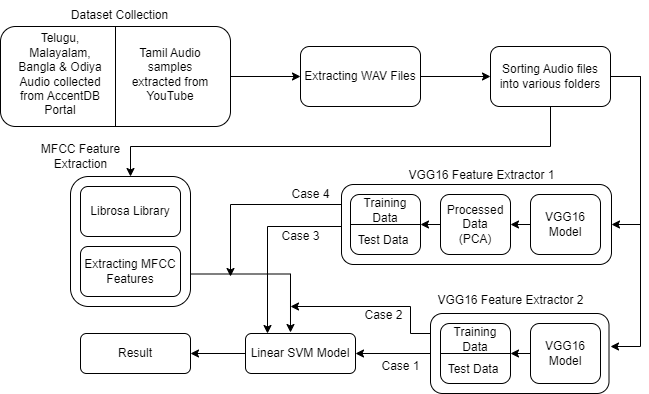

The diagram above was exported from draw.io. Its source (the exported page's mxGraphModel, read from the mxfile embedded in the PNG):
<mxGraphModel dx="1108" dy="482" grid="1" gridSize="10" guides="1" tooltips="1" connect="1" arrows="1" fold="1" page="1" pageScale="1" pageWidth="827" pageHeight="1169" math="0" shadow="0">
  <root>
    <mxCell id="0" />
    <mxCell id="1" parent="0" />
    <mxCell id="lzA1BZtm5SIZfubDai0u-7" style="edgeStyle=orthogonalEdgeStyle;rounded=0;orthogonalLoop=1;jettySize=auto;html=1;" edge="1" parent="1" source="lzA1BZtm5SIZfubDai0u-1" target="lzA1BZtm5SIZfubDai0u-6">
      <mxGeometry relative="1" as="geometry" />
    </mxCell>
    <mxCell id="lzA1BZtm5SIZfubDai0u-1" value="" style="rounded=1;whiteSpace=wrap;html=1;" vertex="1" parent="1">
      <mxGeometry x="80" y="40" width="230" height="100" as="geometry" />
    </mxCell>
    <mxCell id="lzA1BZtm5SIZfubDai0u-2" value="" style="endArrow=none;html=1;rounded=0;entryX=0.5;entryY=0;entryDx=0;entryDy=0;exitX=0.5;exitY=1;exitDx=0;exitDy=0;" edge="1" parent="1" source="lzA1BZtm5SIZfubDai0u-1" target="lzA1BZtm5SIZfubDai0u-1">
      <mxGeometry width="50" height="50" relative="1" as="geometry">
        <mxPoint x="390" y="280" as="sourcePoint" />
        <mxPoint x="440" y="230" as="targetPoint" />
      </mxGeometry>
    </mxCell>
    <mxCell id="lzA1BZtm5SIZfubDai0u-3" value="Telugu, Malayalam, Bangla &amp;amp; Odiya Audio collected from AccentDB Portal" style="text;html=1;strokeColor=none;fillColor=none;align=center;verticalAlign=middle;whiteSpace=wrap;rounded=0;" vertex="1" parent="1">
      <mxGeometry x="90" y="55" width="100" height="65" as="geometry" />
    </mxCell>
    <mxCell id="lzA1BZtm5SIZfubDai0u-4" value="Tamil Audio samples extracted from YouTube" style="text;html=1;strokeColor=none;fillColor=none;align=center;verticalAlign=middle;whiteSpace=wrap;rounded=0;" vertex="1" parent="1">
      <mxGeometry x="210" y="67.5" width="80" height="40" as="geometry" />
    </mxCell>
    <mxCell id="lzA1BZtm5SIZfubDai0u-5" value="Dataset Collection" style="text;html=1;align=center;verticalAlign=middle;resizable=0;points=[];autosize=1;strokeColor=none;fillColor=none;" vertex="1" parent="1">
      <mxGeometry x="139" y="14" width="120" height="30" as="geometry" />
    </mxCell>
    <mxCell id="lzA1BZtm5SIZfubDai0u-9" style="edgeStyle=orthogonalEdgeStyle;rounded=0;orthogonalLoop=1;jettySize=auto;html=1;entryX=0;entryY=0.5;entryDx=0;entryDy=0;" edge="1" parent="1" source="lzA1BZtm5SIZfubDai0u-6" target="lzA1BZtm5SIZfubDai0u-8">
      <mxGeometry relative="1" as="geometry" />
    </mxCell>
    <mxCell id="lzA1BZtm5SIZfubDai0u-6" value="Extracting WAV Files" style="rounded=1;whiteSpace=wrap;html=1;" vertex="1" parent="1">
      <mxGeometry x="380" y="60" width="120" height="60" as="geometry" />
    </mxCell>
    <mxCell id="lzA1BZtm5SIZfubDai0u-12" style="edgeStyle=orthogonalEdgeStyle;rounded=0;orthogonalLoop=1;jettySize=auto;html=1;" edge="1" parent="1" source="lzA1BZtm5SIZfubDai0u-8" target="lzA1BZtm5SIZfubDai0u-10">
      <mxGeometry relative="1" as="geometry">
        <Array as="points">
          <mxPoint x="630" y="160" />
          <mxPoint x="210" y="160" />
        </Array>
      </mxGeometry>
    </mxCell>
    <mxCell id="lzA1BZtm5SIZfubDai0u-16" style="edgeStyle=orthogonalEdgeStyle;rounded=0;orthogonalLoop=1;jettySize=auto;html=1;entryX=1;entryY=0.5;entryDx=0;entryDy=0;" edge="1" parent="1" source="lzA1BZtm5SIZfubDai0u-8" target="lzA1BZtm5SIZfubDai0u-15">
      <mxGeometry relative="1" as="geometry">
        <Array as="points">
          <mxPoint x="720" y="90" />
          <mxPoint x="720" y="238" />
        </Array>
      </mxGeometry>
    </mxCell>
    <mxCell id="lzA1BZtm5SIZfubDai0u-44" style="edgeStyle=orthogonalEdgeStyle;rounded=0;orthogonalLoop=1;jettySize=auto;html=1;exitX=1;exitY=0.5;exitDx=0;exitDy=0;fontFamily=Helvetica;fontSize=12;fontColor=#000000;" edge="1" parent="1" source="lzA1BZtm5SIZfubDai0u-8">
      <mxGeometry relative="1" as="geometry">
        <mxPoint x="690" y="360" as="targetPoint" />
        <Array as="points">
          <mxPoint x="720" y="90" />
          <mxPoint x="720" y="360" />
        </Array>
      </mxGeometry>
    </mxCell>
    <mxCell id="lzA1BZtm5SIZfubDai0u-8" value="Sorting Audio files into various folders" style="rounded=1;whiteSpace=wrap;html=1;" vertex="1" parent="1">
      <mxGeometry x="570" y="60" width="120" height="60" as="geometry" />
    </mxCell>
    <mxCell id="lzA1BZtm5SIZfubDai0u-49" style="edgeStyle=orthogonalEdgeStyle;rounded=0;orthogonalLoop=1;jettySize=auto;html=1;exitX=1;exitY=0.75;exitDx=0;exitDy=0;entryX=0.409;entryY=-0.025;entryDx=0;entryDy=0;entryPerimeter=0;fontFamily=Helvetica;fontSize=12;fontColor=#000000;" edge="1" parent="1" source="lzA1BZtm5SIZfubDai0u-10" target="lzA1BZtm5SIZfubDai0u-45">
      <mxGeometry relative="1" as="geometry" />
    </mxCell>
    <mxCell id="lzA1BZtm5SIZfubDai0u-10" value="" style="rounded=1;whiteSpace=wrap;html=1;" vertex="1" parent="1">
      <mxGeometry x="150" y="190" width="120" height="130" as="geometry" />
    </mxCell>
    <mxCell id="lzA1BZtm5SIZfubDai0u-11" value="MFCC Feature &lt;br&gt;Extraction" style="text;html=1;align=center;verticalAlign=middle;resizable=0;points=[];autosize=1;strokeColor=none;fillColor=none;" vertex="1" parent="1">
      <mxGeometry x="110" y="150" width="100" height="40" as="geometry" />
    </mxCell>
    <mxCell id="lzA1BZtm5SIZfubDai0u-13" value="Librosa Library" style="rounded=1;whiteSpace=wrap;html=1;" vertex="1" parent="1">
      <mxGeometry x="160" y="200" width="100" height="50" as="geometry" />
    </mxCell>
    <mxCell id="lzA1BZtm5SIZfubDai0u-14" value="Extracting MFCC&lt;br&gt;Features" style="rounded=1;whiteSpace=wrap;html=1;" vertex="1" parent="1">
      <mxGeometry x="160" y="260" width="100" height="50" as="geometry" />
    </mxCell>
    <mxCell id="lzA1BZtm5SIZfubDai0u-54" style="edgeStyle=orthogonalEdgeStyle;rounded=0;orthogonalLoop=1;jettySize=auto;html=1;exitX=0;exitY=0.25;exitDx=0;exitDy=0;fontFamily=Helvetica;fontSize=12;fontColor=#000000;" edge="1" parent="1" source="lzA1BZtm5SIZfubDai0u-15">
      <mxGeometry relative="1" as="geometry">
        <mxPoint x="310" y="290" as="targetPoint" />
      </mxGeometry>
    </mxCell>
    <mxCell id="lzA1BZtm5SIZfubDai0u-58" style="edgeStyle=elbowEdgeStyle;rounded=0;orthogonalLoop=1;jettySize=auto;html=1;exitX=0;exitY=0.5;exitDx=0;exitDy=0;entryX=0.2;entryY=0;entryDx=0;entryDy=0;entryPerimeter=0;fontFamily=Helvetica;fontSize=12;fontColor=#000000;elbow=vertical;" edge="1" parent="1" source="lzA1BZtm5SIZfubDai0u-15" target="lzA1BZtm5SIZfubDai0u-45">
      <mxGeometry relative="1" as="geometry">
        <Array as="points">
          <mxPoint x="360" y="240" />
          <mxPoint x="390" y="300" />
        </Array>
      </mxGeometry>
    </mxCell>
    <mxCell id="lzA1BZtm5SIZfubDai0u-15" value="" style="rounded=1;whiteSpace=wrap;html=1;" vertex="1" parent="1">
      <mxGeometry x="421" y="198" width="270" height="80" as="geometry" />
    </mxCell>
    <mxCell id="lzA1BZtm5SIZfubDai0u-17" value="VGG16 Feature Extractor 1" style="text;html=1;align=center;verticalAlign=middle;resizable=0;points=[];autosize=1;strokeColor=none;fillColor=none;" vertex="1" parent="1">
      <mxGeometry x="476" y="174" width="170" height="30" as="geometry" />
    </mxCell>
    <mxCell id="lzA1BZtm5SIZfubDai0u-23" style="edgeStyle=orthogonalEdgeStyle;rounded=0;orthogonalLoop=1;jettySize=auto;html=1;exitX=0;exitY=0.5;exitDx=0;exitDy=0;fontFamily=Helvetica;fontSize=12;fontColor=#000000;entryX=1;entryY=0.5;entryDx=0;entryDy=0;" edge="1" parent="1" source="lzA1BZtm5SIZfubDai0u-19" target="lzA1BZtm5SIZfubDai0u-21">
      <mxGeometry relative="1" as="geometry" />
    </mxCell>
    <mxCell id="lzA1BZtm5SIZfubDai0u-19" value="&lt;div style=&quot;&quot;&gt;VGG16 Model&lt;/div&gt;" style="rounded=1;whiteSpace=wrap;html=1;align=center;" vertex="1" parent="1">
      <mxGeometry x="610" y="208" width="70" height="60" as="geometry" />
    </mxCell>
    <mxCell id="lzA1BZtm5SIZfubDai0u-27" style="edgeStyle=orthogonalEdgeStyle;rounded=0;orthogonalLoop=1;jettySize=auto;html=1;exitX=0;exitY=0.5;exitDx=0;exitDy=0;fontFamily=Helvetica;fontSize=12;fontColor=#000000;entryX=1;entryY=0.5;entryDx=0;entryDy=0;" edge="1" parent="1" source="lzA1BZtm5SIZfubDai0u-21" target="lzA1BZtm5SIZfubDai0u-22">
      <mxGeometry relative="1" as="geometry" />
    </mxCell>
    <mxCell id="lzA1BZtm5SIZfubDai0u-21" value="&lt;div style=&quot;&quot;&gt;Processed Data&lt;/div&gt;&lt;div style=&quot;&quot;&gt;(PCA)&lt;/div&gt;" style="rounded=1;whiteSpace=wrap;html=1;align=center;" vertex="1" parent="1">
      <mxGeometry x="520" y="208" width="70" height="60" as="geometry" />
    </mxCell>
    <mxCell id="lzA1BZtm5SIZfubDai0u-22" value="&lt;div style=&quot;&quot;&gt;&lt;br&gt;&lt;/div&gt;" style="rounded=1;whiteSpace=wrap;html=1;align=center;" vertex="1" parent="1">
      <mxGeometry x="430" y="208" width="70" height="60" as="geometry" />
    </mxCell>
    <mxCell id="lzA1BZtm5SIZfubDai0u-24" value="" style="endArrow=none;html=1;rounded=0;fontFamily=Helvetica;fontSize=12;fontColor=#000000;entryX=1;entryY=0.5;entryDx=0;entryDy=0;" edge="1" parent="1" target="lzA1BZtm5SIZfubDai0u-22">
      <mxGeometry width="50" height="50" relative="1" as="geometry">
        <mxPoint x="430" y="238" as="sourcePoint" />
        <mxPoint x="350" y="188" as="targetPoint" />
      </mxGeometry>
    </mxCell>
    <mxCell id="lzA1BZtm5SIZfubDai0u-28" value="Training Data" style="text;html=1;strokeColor=none;fillColor=none;align=center;verticalAlign=middle;whiteSpace=wrap;rounded=0;fontFamily=Helvetica;fontSize=12;fontColor=#000000;" vertex="1" parent="1">
      <mxGeometry x="435" y="209" width="60" height="30" as="geometry" />
    </mxCell>
    <mxCell id="lzA1BZtm5SIZfubDai0u-29" value="Test Data" style="text;html=1;strokeColor=none;fillColor=none;align=center;verticalAlign=middle;whiteSpace=wrap;rounded=0;fontFamily=Helvetica;fontSize=12;fontColor=#000000;" vertex="1" parent="1">
      <mxGeometry x="433" y="239" width="60" height="30" as="geometry" />
    </mxCell>
    <mxCell id="lzA1BZtm5SIZfubDai0u-30" value="Result" style="rounded=1;whiteSpace=wrap;html=1;fontFamily=Helvetica;fontSize=12;fontColor=#000000;" vertex="1" parent="1">
      <mxGeometry x="160" y="347" width="110" height="40" as="geometry" />
    </mxCell>
    <mxCell id="lzA1BZtm5SIZfubDai0u-47" style="edgeStyle=orthogonalEdgeStyle;rounded=0;orthogonalLoop=1;jettySize=auto;html=1;exitX=0;exitY=0.5;exitDx=0;exitDy=0;fontFamily=Helvetica;fontSize=12;fontColor=#000000;" edge="1" parent="1" source="lzA1BZtm5SIZfubDai0u-34" target="lzA1BZtm5SIZfubDai0u-45">
      <mxGeometry relative="1" as="geometry" />
    </mxCell>
    <mxCell id="lzA1BZtm5SIZfubDai0u-50" style="edgeStyle=orthogonalEdgeStyle;rounded=0;orthogonalLoop=1;jettySize=auto;html=1;exitX=0;exitY=0.25;exitDx=0;exitDy=0;fontFamily=Helvetica;fontSize=12;fontColor=#000000;" edge="1" parent="1" source="lzA1BZtm5SIZfubDai0u-34">
      <mxGeometry relative="1" as="geometry">
        <mxPoint x="370" y="320" as="targetPoint" />
        <Array as="points">
          <mxPoint x="490" y="347" />
          <mxPoint x="490" y="320" />
          <mxPoint x="370" y="320" />
        </Array>
      </mxGeometry>
    </mxCell>
    <mxCell id="lzA1BZtm5SIZfubDai0u-34" value="" style="rounded=1;whiteSpace=wrap;html=1;" vertex="1" parent="1">
      <mxGeometry x="510" y="327" width="178.5" height="80" as="geometry" />
    </mxCell>
    <mxCell id="lzA1BZtm5SIZfubDai0u-35" style="edgeStyle=orthogonalEdgeStyle;rounded=0;orthogonalLoop=1;jettySize=auto;html=1;exitX=0;exitY=0.5;exitDx=0;exitDy=0;fontFamily=Helvetica;fontSize=12;fontColor=#000000;entryX=1;entryY=0.5;entryDx=0;entryDy=0;" edge="1" parent="1" source="lzA1BZtm5SIZfubDai0u-36">
      <mxGeometry relative="1" as="geometry">
        <mxPoint x="590" y="367" as="targetPoint" />
      </mxGeometry>
    </mxCell>
    <mxCell id="lzA1BZtm5SIZfubDai0u-36" value="&lt;div style=&quot;&quot;&gt;VGG16 Model&lt;/div&gt;" style="rounded=1;whiteSpace=wrap;html=1;align=center;" vertex="1" parent="1">
      <mxGeometry x="610" y="337" width="70" height="60" as="geometry" />
    </mxCell>
    <mxCell id="lzA1BZtm5SIZfubDai0u-39" value="&lt;div style=&quot;&quot;&gt;&lt;br&gt;&lt;/div&gt;" style="rounded=1;whiteSpace=wrap;html=1;align=center;" vertex="1" parent="1">
      <mxGeometry x="520" y="337" width="70" height="60" as="geometry" />
    </mxCell>
    <mxCell id="lzA1BZtm5SIZfubDai0u-40" value="" style="endArrow=none;html=1;rounded=0;fontFamily=Helvetica;fontSize=12;fontColor=#000000;entryX=1;entryY=0.5;entryDx=0;entryDy=0;" edge="1" parent="1" target="lzA1BZtm5SIZfubDai0u-39">
      <mxGeometry width="50" height="50" relative="1" as="geometry">
        <mxPoint x="520" y="367" as="sourcePoint" />
        <mxPoint x="440" y="317" as="targetPoint" />
      </mxGeometry>
    </mxCell>
    <mxCell id="lzA1BZtm5SIZfubDai0u-41" value="Training Data" style="text;html=1;strokeColor=none;fillColor=none;align=center;verticalAlign=middle;whiteSpace=wrap;rounded=0;fontFamily=Helvetica;fontSize=12;fontColor=#000000;" vertex="1" parent="1">
      <mxGeometry x="525" y="338" width="60" height="30" as="geometry" />
    </mxCell>
    <mxCell id="lzA1BZtm5SIZfubDai0u-42" value="Test Data" style="text;html=1;strokeColor=none;fillColor=none;align=center;verticalAlign=middle;whiteSpace=wrap;rounded=0;fontFamily=Helvetica;fontSize=12;fontColor=#000000;" vertex="1" parent="1">
      <mxGeometry x="523" y="368" width="60" height="30" as="geometry" />
    </mxCell>
    <mxCell id="lzA1BZtm5SIZfubDai0u-43" value="VGG16 Feature Extractor 2" style="text;html=1;align=center;verticalAlign=middle;resizable=0;points=[];autosize=1;strokeColor=none;fillColor=none;fontSize=12;fontFamily=Helvetica;fontColor=#000000;" vertex="1" parent="1">
      <mxGeometry x="505" y="299" width="170" height="30" as="geometry" />
    </mxCell>
    <mxCell id="lzA1BZtm5SIZfubDai0u-46" style="edgeStyle=orthogonalEdgeStyle;rounded=0;orthogonalLoop=1;jettySize=auto;html=1;entryX=1;entryY=0.5;entryDx=0;entryDy=0;fontFamily=Helvetica;fontSize=12;fontColor=#000000;" edge="1" parent="1" source="lzA1BZtm5SIZfubDai0u-45" target="lzA1BZtm5SIZfubDai0u-30">
      <mxGeometry relative="1" as="geometry" />
    </mxCell>
    <mxCell id="lzA1BZtm5SIZfubDai0u-45" value="Linear SVM Model" style="rounded=1;whiteSpace=wrap;html=1;fontFamily=Helvetica;fontSize=12;fontColor=#000000;" vertex="1" parent="1">
      <mxGeometry x="325" y="347" width="110" height="40" as="geometry" />
    </mxCell>
    <mxCell id="lzA1BZtm5SIZfubDai0u-48" value="Case 1" style="text;html=1;align=center;verticalAlign=middle;resizable=0;points=[];autosize=1;strokeColor=none;fillColor=none;fontSize=12;fontFamily=Helvetica;fontColor=#000000;" vertex="1" parent="1">
      <mxGeometry x="450" y="365" width="60" height="30" as="geometry" />
    </mxCell>
    <mxCell id="lzA1BZtm5SIZfubDai0u-51" value="Case 2" style="text;html=1;align=center;verticalAlign=middle;resizable=0;points=[];autosize=1;strokeColor=none;fillColor=none;fontSize=12;fontFamily=Helvetica;fontColor=#000000;" vertex="1" parent="1">
      <mxGeometry x="433" y="314" width="60" height="30" as="geometry" />
    </mxCell>
    <mxCell id="lzA1BZtm5SIZfubDai0u-53" value="Case 3" style="text;html=1;align=center;verticalAlign=middle;resizable=0;points=[];autosize=1;strokeColor=none;fillColor=none;fontSize=12;fontFamily=Helvetica;fontColor=#000000;" vertex="1" parent="1">
      <mxGeometry x="350" y="235" width="60" height="30" as="geometry" />
    </mxCell>
    <mxCell id="lzA1BZtm5SIZfubDai0u-55" value="Case 4" style="text;html=1;align=center;verticalAlign=middle;resizable=0;points=[];autosize=1;strokeColor=none;fillColor=none;fontSize=12;fontFamily=Helvetica;fontColor=#000000;" vertex="1" parent="1">
      <mxGeometry x="360" y="193" width="60" height="30" as="geometry" />
    </mxCell>
  </root>
</mxGraphModel>